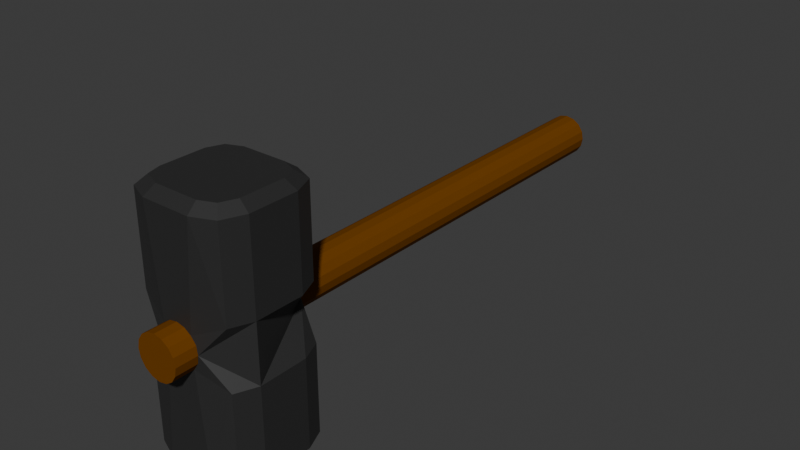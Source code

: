 # Source: Hammer.blend  (saved by Blender 4.2.66; exported with 4.5.12 LTS)
import bpy
from mathutils import Matrix  # noqa: F401  (used for matrix-valued properties, if any)

bpy.ops.wm.read_factory_settings(use_empty=True)
scene = bpy.context.scene
scene.name = 'Scene'

# ---- collections
col_collection = bpy.data.collections.new('Collection'); scene.collection.children.link(col_collection)

# ---- materials (node trees are filled in below, after node groups)
mat_head = bpy.data.materials.new('Head')
mat_handle = bpy.data.materials.new('Handle')

# ---- material node trees
mat_head.use_nodes = True; mat_head.node_tree.nodes.clear()
_N = mat_head.node_tree.nodes; _L = mat_head.node_tree.links
n0 = _N.new('ShaderNodeBsdfPrincipled'); n0.name = 'Principled BSDF'; n0.location = (10, 300)
n0.inputs[0].default_value = (0.05554, 0.05554, 0.05554, 1.0)
n0.inputs[1].default_value = 0.5512
n1 = _N.new('ShaderNodeOutputMaterial'); n1.name = 'Material Output'; n1.location = (300, 300)
_L.new(n0.outputs[0], n1.inputs[0])
n1.is_active_output = True
mat_handle.use_nodes = True; mat_handle.node_tree.nodes.clear()
_N = mat_handle.node_tree.nodes; _L = mat_handle.node_tree.links
n0 = _N.new('ShaderNodeBsdfPrincipled'); n0.name = 'Principled BSDF'; n0.location = (10, 300)
n0.inputs[0].default_value = (0.1652, 0.05572, 0.002517, 1.0)
n0.inputs[3].default_value = 1.1
n1 = _N.new('ShaderNodeOutputMaterial'); n1.name = 'Material Output'; n1.location = (300, 300)
_L.new(n0.outputs[0], n1.inputs[0])
n1.is_active_output = True

# ---- world
world_world = bpy.data.worlds.new('World'); scene.world = world_world
world_world.use_nodes = True; world_world.node_tree.nodes.clear()
_N = world_world.node_tree.nodes; _L = world_world.node_tree.links
n0 = _N.new('ShaderNodeOutputWorld'); n0.name = 'World Output'; n0.location = (300, 300)
n1 = _N.new('ShaderNodeBackground'); n1.name = 'Background'; n1.location = (10, 300)
n1.inputs[0].default_value = (0.05088, 0.05088, 0.05088, 1.0)
_L.new(n1.outputs[0], n0.inputs[0])
n0.is_active_output = True
world_world.color = (0.05088, 0.05088, 0.05088)
world_world.sun_shadow_jitter_overblur = 0.0

# ---- meshes
me_cube_001 = bpy.data.meshes.new('Cube.001')
me_cube_001.from_pydata([(-0.466, -0.466, 0.0), (-0.466, 0.466, 0.0), (0.466, 0.466, 0.0), (0.466, -0.466, 0.0), (-0.3713, -0.1888, 1.068), (-0.1888, -0.3713, 1.068), (-0.3178, -0.3178, 1.068), (-0.1888, 0.3713, 1.068), (0.1888, -0.3713, 1.068), (0.3713, -0.1888, 1.068), (0.3178, -0.3178, 1.068), (0.3713, 0.1888, 1.068), (-0.466, -0.2077, 0.2458), (-0.3903, -0.3903, 0.2458), (-0.3903, 0.3903, 0.2458), (0.2077, -0.466, 0.2458), (0.3903, -0.3903, 0.2458), (-0.3903, -0.3903, 1.0), (-0.2077, -0.466, 1.0), (0.3903, 0.3903, 1.0), (0.466, 0.2077, 1.0), (0.2077, 0.466, 1.0), (0.1888, 0.3713, 1.068), (0.3178, 0.3178, 1.068), (-0.3713, 0.1888, 1.068), (-0.3178, 0.3178, 1.068), (0.466, -0.2077, 0.2458), (0.466, 0.2077, 0.2458), (0.2077, 0.466, 0.2458), (0.3903, 0.3903, 0.2458), (-0.2077, 0.466, 0.2458), (-0.466, 0.2077, 0.2458), (-0.2077, -0.466, 0.2458), (-0.466, -0.2077, 1.0), (0.3903, -0.3903, 1.0), (0.466, -0.2077, 1.0), (0.2077, -0.466, 1.0), (-0.3903, 0.3903, 1.0), (-0.466, 0.2077, 1.0), (-0.2077, 0.466, 1.0), (-0.1888, 0.3713, -1.068), (-0.3178, 0.3178, -1.068), (0.1888, -0.3713, -1.068), (0.1888, 0.3713, -1.068), (-0.466, -0.2077, -0.2458), (-0.466, 0.2077, -0.2458), (-0.2077, 0.466, -0.2458), (0.2077, 0.466, -0.2458), (0.3903, 0.3903, -0.2458), (0.3903, -0.3903, -0.2458), (0.3903, -0.3903, -1.0), (-0.3903, -0.3903, -1.0), (-0.466, -0.2077, -1.0), (-0.2077, -0.466, -1.0), (0.3713, -0.1888, -1.068), (0.3178, -0.3178, -1.068), (0.3713, 0.1888, -1.068), (0.3178, 0.3178, -1.068), (-0.1888, -0.3713, -1.068), (-0.3713, -0.1888, -1.068), (-0.3178, -0.3178, -1.068), (-0.3713, 0.1888, -1.068), (0.2077, -0.466, -0.2458), (0.466, -0.2077, -0.2458), (0.466, 0.2077, -0.2458), (-0.3903, 0.3903, -0.2458), (-0.2077, -0.466, -0.2458), (-0.3903, -0.3903, -0.2458), (0.466, -0.2077, -1.0), (0.2077, -0.466, -1.0), (0.3903, 0.3903, -1.0), (0.2077, 0.466, -1.0), (0.466, 0.2077, -1.0), (-0.3903, 0.3903, -1.0), (-0.466, 0.2077, -1.0), (-0.2077, 0.466, -1.0)], [], [(15, 36, 18, 32), (45, 44, 0, 1), (27, 20, 35, 26), (11, 23, 22, 7, 25, 24, 4, 6, 5, 8, 10, 9), (62, 47, 46, 66), (15, 28, 2, 3), (31, 1, 0, 12), (30, 39, 21, 28), (32, 13, 0), (13, 12, 0), (31, 14, 1), (14, 30, 1), (28, 29, 2), (29, 27, 2), (26, 16, 3), (16, 15, 3), (26, 35, 34, 16), (16, 34, 36, 15), (33, 12, 13, 17), (17, 13, 32, 18), (39, 30, 14, 37), (37, 14, 31, 38), (20, 27, 29, 19), (19, 29, 28, 21), (12, 33, 38, 31), (9, 10, 34, 35), (10, 8, 36, 34), (6, 4, 33, 17), (5, 6, 17, 18), (25, 7, 39, 37), (23, 11, 20, 19), (22, 23, 19, 21), (4, 24, 38, 33), (11, 9, 35, 20), (7, 22, 21, 39), (8, 5, 18, 36), (3, 63, 64, 2, 27, 26), (25, 37, 38, 24), (62, 66, 53, 69), (32, 30, 28, 15), (56, 54, 55, 42, 58, 60, 59, 61, 41, 40, 43, 57), (66, 46, 1, 0), (3, 2, 47, 62), (0, 1, 30, 32), (46, 47, 71, 75), (66, 0, 67), (67, 0, 44), (45, 1, 65), (65, 1, 46), (47, 2, 48), (48, 2, 64), (63, 3, 49), (49, 3, 62), (63, 49, 50, 68), (49, 62, 69, 50), (52, 51, 67, 44), (51, 53, 66, 67), (75, 73, 65, 46), (73, 74, 45, 65), (72, 70, 48, 64), (70, 71, 47, 48), (44, 45, 74, 52), (54, 68, 50, 55), (55, 50, 69, 42), (60, 51, 52, 59), (58, 53, 51, 60), (41, 73, 75, 40), (61, 74, 73, 41), (43, 71, 70, 57), (59, 52, 74, 61), (40, 75, 71, 43), (42, 69, 53, 58), (63, 68, 72, 64), (56, 57, 70, 72), (54, 56, 72, 68)])
_uv = me_cube_001.uv_layers.new(name='UVMap')
_uv.uv.foreach_set('vector', [0.5307, 0.8193, 0.625, 0.8193, 0.625, 0.9307, 0.5307, 0.9307, 0.5307, 0.5693, 0.5307, 0.6807, 0.5, 0.75, 0.5, 0.5, 0.5307, 0.5693, 0.625, 0.5693, 0.625, 0.6807, 0.5307, 0.6807, 0.6504, 0.5743, 0.6647, 0.5397, 0.6993, 0.5254, 0.8007, 0.5254, 0.8353, 0.5397, 0.8496, 0.5743, 0.8496, 0.6757, 0.8353, 0.7103, 0.8007, 0.7246, 0.6993, 0.7246, 0.6647, 0.7103, 0.6504, 0.6757, 0.0, 0.0, 0.0, 0.0, 0.0, 0.0, 0.0, 0.0, 0.0, 0.0, 0.0, 0.0, 0.0, 0.0, 0.0, 0.0, 0.5307, 0.5693, 0.5, 0.5, 0.5, 0.75, 0.5307, 0.6807, 0.5307, 0.3193, 0.625, 0.3193, 0.625, 0.4307, 0.5307, 0.4307, 0.5307, 0.0, 0.5307, 0.0203, 0.5, 0.0, 0.5307, 0.0203, 0.5307, 0.06929, 0.5, 0.0, 0.5307, 0.1807, 0.5307, 0.2297, 0.5, 0.25, 0.5307, 0.2297, 0.5307, 0.25, 0.5, 0.25, 0.5307, 0.4307, 0.5307, 0.4797, 0.5, 0.5, 0.5307, 0.4797, 0.5307, 0.5, 0.5, 0.5, 0.5307, 0.6807, 0.5307, 0.7297, 0.5, 0.75, 0.5307, 0.7297, 0.5307, 0.75, 0.5, 0.75, 0.5307, 0.6807, 0.625, 0.6807, 0.625, 0.75, 0.5307, 0.75, 0.5307, 0.75, 0.625, 0.75, 0.625, 0.8193, 0.5307, 0.8193, 0.625, 0.06929, 0.5307, 0.06929, 0.5307, 0.0, 0.625, 0.0, 0.625, 1.0, 0.5307, 1.0, 0.5307, 0.9307, 0.625, 0.9307, 0.625, 0.3193, 0.5307, 0.3193, 0.5307, 0.25, 0.625, 0.25, 0.625, 0.25, 0.5307, 0.25, 0.5307, 0.1807, 0.625, 0.1807, 0.625, 0.5693, 0.5307, 0.5693, 0.5307, 0.5, 0.625, 0.5, 0.625, 0.5, 0.5307, 0.5, 0.5307, 0.4307, 0.625, 0.4307, 0.5307, 0.06929, 0.625, 0.06929, 0.625, 0.1807, 0.5307, 0.1807, 0.6504, 0.6757, 0.6647, 0.7103, 0.6453, 0.7297, 0.625, 0.6807, 0.6647, 0.7103, 0.6993, 0.7246, 0.6943, 0.75, 0.6453, 0.7297, 0.8353, 0.7103, 0.8496, 0.6757, 0.875, 0.6807, 0.8547, 0.7297, 0.8007, 0.7246, 0.8353, 0.7103, 0.8547, 0.7297, 0.8057, 0.75, 0.8353, 0.5397, 0.8007, 0.5254, 0.8057, 0.5, 0.8547, 0.5203, 0.6647, 0.5397, 0.6504, 0.5743, 0.625, 0.5693, 0.6453, 0.5203, 0.6993, 0.5254, 0.6647, 0.5397, 0.6453, 0.5203, 0.6943, 0.5, 0.8496, 0.6757, 0.8496, 0.5743, 0.875, 0.5693, 0.875, 0.6807, 0.6504, 0.5743, 0.6504, 0.6757, 0.625, 0.6807, 0.625, 0.5693, 0.8007, 0.5254, 0.6993, 0.5254, 0.6943, 0.5, 0.8057, 0.5, 0.6993, 0.7246, 0.8007, 0.7246, 0.8057, 0.75, 0.6943, 0.75, 0.5, 0.0, 0.5307, 0.06929, 0.5307, 0.1807, 0.5, 0.25, 0.5307, 0.1807, 0.5307, 0.06929, 0.6647, 0.5397, 0.6453, 0.5203, 0.625, 0.5693, 0.6504, 0.5743, 0.5307, 0.8193, 0.5307, 0.9307, 0.625, 0.9307, 0.625, 0.8193, 0.0, 0.0, 0.0, 0.0, 0.0, 0.0, 0.0, 0.0, 0.6504, 0.5743, 0.6504, 0.6757, 0.6647, 0.7103, 0.6993, 0.7246, 0.8007, 0.7246, 0.8353, 0.7103, 0.8496, 0.6757, 0.8496, 0.5743, 0.8353, 0.5397, 0.8007, 0.5254, 0.6993, 0.5254, 0.6647, 0.5397, 0.0, 0.0, 0.0, 0.0, 0.0, 0.0, 0.0, 0.0, 0.0, 0.0, 0.0, 0.0, 0.0, 0.0, 0.0, 0.0, 0.0, 0.0, 0.0, 0.0, 0.0, 0.0, 0.0, 0.0, 0.5307, 0.3193, 0.5307, 0.4307, 0.625, 0.4307, 0.625, 0.3193, 0.5307, 0.0, 0.5, 0.0, 0.5307, 0.0203, 0.5307, 0.0203, 0.5, 0.0, 0.5307, 0.06929, 0.5307, 0.1807, 0.5, 0.25, 0.5307, 0.2297, 0.5307, 0.2297, 0.5, 0.25, 0.5307, 0.25, 0.5307, 0.4307, 0.5, 0.5, 0.5307, 0.4797, 0.5307, 0.4797, 0.5, 0.5, 0.5307, 0.5, 0.5307, 0.6807, 0.5, 0.75, 0.5307, 0.7297, 0.5307, 0.7297, 0.5, 0.75, 0.5307, 0.75, 0.5307, 0.6807, 0.5307, 0.75, 0.625, 0.75, 0.625, 0.6807, 0.5307, 0.75, 0.5307, 0.8193, 0.625, 0.8193, 0.625, 0.75, 0.625, 0.06929, 0.625, 0.0, 0.5307, 0.0, 0.5307, 0.06929, 0.625, 1.0, 0.625, 0.9307, 0.5307, 0.9307, 0.5307, 1.0, 0.625, 0.3193, 0.625, 0.25, 0.5307, 0.25, 0.5307, 0.3193, 0.625, 0.25, 0.625, 0.1807, 0.5307, 0.1807, 0.5307, 0.25, 0.625, 0.5693, 0.625, 0.5, 0.5307, 0.5, 0.5307, 0.5693, 0.625, 0.5, 0.625, 0.4307, 0.5307, 0.4307, 0.5307, 0.5, 0.5307, 0.06929, 0.5307, 0.1807, 0.625, 0.1807, 0.625, 0.06929, 0.6504, 0.6757, 0.625, 0.6807, 0.6453, 0.7297, 0.6647, 0.7103, 0.6647, 0.7103, 0.6453, 0.7297, 0.6943, 0.75, 0.6993, 0.7246, 0.8353, 0.7103, 0.8547, 0.7297, 0.875, 0.6807, 0.8496, 0.6757, 0.8007, 0.7246, 0.8057, 0.75, 0.8547, 0.7297, 0.8353, 0.7103, 0.8353, 0.5397, 0.8547, 0.5203, 0.8057, 0.5, 0.8007, 0.5254, 0.8496, 0.5743, 0.875, 0.5693, 0.8547, 0.5203, 0.8353, 0.5397, 0.6993, 0.5254, 0.6943, 0.5, 0.6453, 0.5203, 0.6647, 0.5397, 0.8496, 0.6757, 0.875, 0.6807, 0.875, 0.5693, 0.8496, 0.5743, 0.8007, 0.5254, 0.8057, 0.5, 0.6943, 0.5, 0.6993, 0.5254, 0.6993, 0.7246, 0.6943, 0.75, 0.8057, 0.75, 0.8007, 0.7246, 0.5307, 0.06929, 0.625, 0.06929, 0.625, 0.1807, 0.5307, 0.1807, 0.8496, 0.5743, 0.8353, 0.5397, 0.8547, 0.5203, 0.875, 0.5693, 0.8496, 0.6757, 0.8496, 0.5743, 0.875, 0.5693, 0.875, 0.6807])
me_cube_001.materials.append(mat_head)
me_cube_001.update()
me_cube_002 = bpy.data.meshes.new('Cube.002')
me_cube_002.from_pydata([(2.758e-09, 1.934, 0.2597), (2.758e-09, -1.934, 0.2597), (0.09937, 1.934, 0.2399), (0.09937, -1.934, 0.2399), (0.1836, 1.934, 0.1836), (0.1836, -1.934, 0.1836), (0.2399, 1.934, 0.09937), (0.2399, -1.934, 0.09937), (0.2597, 1.934, 0.0), (0.2597, -1.934, 0.0), (0.2399, 1.934, -0.09937), (0.2399, -1.934, -0.09937), (0.1836, 1.934, -0.1836), (0.1836, -1.934, -0.1836), (0.09937, 1.934, -0.2399), (0.09937, -1.934, -0.2399), (2.758e-09, 1.934, -0.2597), (2.758e-09, -1.934, -0.2597), (-0.09937, 1.934, -0.2399), (-0.09937, -1.934, -0.2399), (-0.1836, 1.934, -0.1836), (-0.1836, -1.934, -0.1836), (-0.2399, 1.934, -0.09937), (-0.2399, -1.934, -0.09937), (-0.2597, 1.934, 0.0), (-0.2597, -1.934, 0.0), (-0.2399, 1.934, 0.09937), (-0.2399, -1.934, 0.09937), (-0.1836, 1.934, 0.1836), (-0.1836, -1.934, 0.1836), (-0.09937, 1.934, 0.2399), (-0.09937, -1.934, 0.2399)], [], [(0, 1, 3, 2), (2, 3, 5, 4), (4, 5, 7, 6), (6, 7, 9, 8), (8, 9, 11, 10), (10, 11, 13, 12), (12, 13, 15, 14), (14, 15, 17, 16), (16, 17, 19, 18), (18, 19, 21, 20), (20, 21, 23, 22), (22, 23, 25, 24), (24, 25, 27, 26), (26, 27, 29, 28), (3, 1, 31, 29, 27, 25, 23, 21, 19, 17, 15, 13, 11, 9, 7, 5), (28, 29, 31, 30), (30, 31, 1, 0), (0, 2, 4, 6, 8, 10, 12, 14, 16, 18, 20, 22, 24, 26, 28, 30)])
_uv = me_cube_002.uv_layers.new(name='UVMap')
_uv.uv.foreach_set('vector', [1.0, 0.5, 1.0, 1.0, 0.9375, 1.0, 0.9375, 0.5, 0.9375, 0.5, 0.9375, 1.0, 0.875, 1.0, 0.875, 0.5, 0.875, 0.5, 0.875, 1.0, 0.8125, 1.0, 0.8125, 0.5, 0.8125, 0.5, 0.8125, 1.0, 0.75, 1.0, 0.75, 0.5, 0.75, 0.5, 0.75, 1.0, 0.6875, 1.0, 0.6875, 0.5, 0.6875, 0.5, 0.6875, 1.0, 0.625, 1.0, 0.625, 0.5, 0.625, 0.5, 0.625, 1.0, 0.5625, 1.0, 0.5625, 0.5, 0.5625, 0.5, 0.5625, 1.0, 0.5, 1.0, 0.5, 0.5, 0.5, 0.5, 0.5, 1.0, 0.4375, 1.0, 0.4375, 0.5, 0.4375, 0.5, 0.4375, 1.0, 0.375, 1.0, 0.375, 0.5, 0.375, 0.5, 0.375, 1.0, 0.3125, 1.0, 0.3125, 0.5, 0.3125, 0.5, 0.3125, 1.0, 0.25, 1.0, 0.25, 0.5, 0.25, 0.5, 0.25, 1.0, 0.1875, 1.0, 0.1875, 0.5, 0.1875, 0.5, 0.1875, 1.0, 0.125, 1.0, 0.125, 0.5, 0.3418, 0.4717, 0.25, 0.49, 0.1582, 0.4717, 0.08029, 0.4197, 0.02827, 0.3418, 0.01, 0.25, 0.02827, 0.1582, 0.08029, 0.08029, 0.1582, 0.02827, 0.25, 0.01, 0.3418, 0.02827, 0.4197, 0.08029, 0.4717, 0.1582, 0.49, 0.25, 0.4717, 0.3418, 0.4197, 0.4197, 0.125, 0.5, 0.125, 1.0, 0.0625, 1.0, 0.0625, 0.5, 0.0625, 0.5, 0.0625, 1.0, 0.0, 1.0, 0.0, 0.5, 0.75, 0.49, 0.8418, 0.4717, 0.9197, 0.4197, 0.9717, 0.3418, 0.99, 0.25, 0.9717, 0.1582, 0.9197, 0.08029, 0.8418, 0.02827, 0.75, 0.01, 0.6582, 0.02827, 0.5803, 0.08029, 0.5283, 0.1582, 0.51, 0.25, 0.5283, 0.3418, 0.5803, 0.4197, 0.6582, 0.4717])
me_cube_002.materials.append(mat_handle)
me_cube_002.update()

# ---- objects
ob_head = bpy.data.objects.new('Head', me_cube_001)
ob_handle = bpy.data.objects.new('Handle', me_cube_002)

# ---- transforms, parenting, visibility, modifiers, constraints
ob_head.location = (0.0, 0.0, 0.0)
_vg = ob_head.vertex_groups.new(name='HandleJoin')
_vg.add([0, 1, 2, 3, 15, 28, 30, 32, 46, 47, 62, 66], 1.0, 'REPLACE')
_m = ob_head.modifiers.new('Shrinkwrap', 'SHRINKWRAP')
_m.target = ob_handle
_m.vertex_group = 'HandleJoin'
ob_handle.location = (0.0, 1.756, 0.0)
ob_handle.scale = (0.7034, 1.244, 0.7034)
_vg = ob_handle.vertex_groups.new(name='HandleJoin')

# ---- collection membership
col_collection.objects.link(ob_head)
col_collection.objects.link(ob_handle)

# ---- scene / render settings (as saved in the file)
scene.frame_start = 1; scene.frame_end = 250; scene.frame_set(1)
scene.render.engine = 'BLENDER_EEVEE_NEXT'
bpy.context.view_layer.update()

# ---- added for rendering (the .blend has no active camera and no usable light): camera, sun
cam_auto = bpy.data.cameras.new('AutoCamera')
cam_auto.lens = 50.0
cam_auto.sensor_width = 36.0
cam_auto.clip_end = 1000.0
ob_auto_camera = bpy.data.objects.new('AutoCamera', cam_auto)
scene.collection.objects.link(ob_auto_camera)
ob_auto_camera.location = (4.94557, -4.17886, 3.95646)
ob_auto_camera.rotation_euler = (1.09748, -7.21219e-08, 0.694738)
scene.camera = ob_auto_camera
light_auto_sun = bpy.data.lights.new('AutoSun', 'SUN')
light_auto_sun.energy = 3.0
light_auto_sun.angle = 0.0523599
ob_auto_sun = bpy.data.objects.new('AutoSun', light_auto_sun)
scene.collection.objects.link(ob_auto_sun)
ob_auto_sun.rotation_euler = (0.872665, 0.174533, 0.523599)
bpy.context.view_layer.update()
